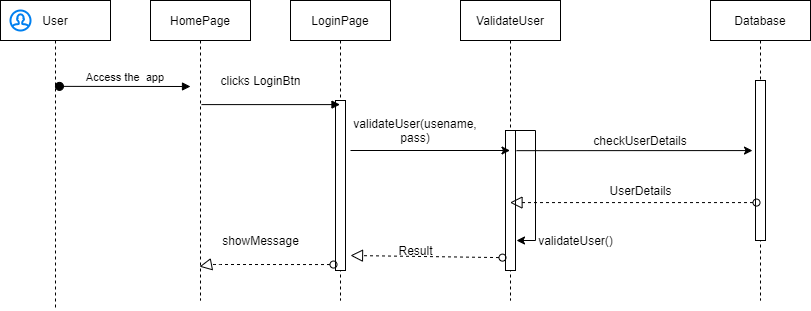

The diagram above was exported from draw.io. Its source (the exported page's mxGraphModel, read from the mxfile embedded in the PNG):
<mxGraphModel dx="1422" dy="794" grid="1" gridSize="10" guides="1" tooltips="1" connect="1" arrows="1" fold="1" page="1" pageScale="1" pageWidth="850" pageHeight="1100" math="0" shadow="0">
  <root>
    <mxCell id="0" />
    <mxCell id="1" parent="0" />
    <mxCell id="3nuBFxr9cyL0pnOWT2aG-1" value="LoginPage" style="shape=umlLifeline;perimeter=lifelinePerimeter;container=1;collapsible=0;recursiveResize=0;rounded=0;shadow=0;strokeWidth=1;" parent="1" vertex="1">
      <mxGeometry x="300" y="60" width="100" height="300" as="geometry" />
    </mxCell>
    <mxCell id="3nuBFxr9cyL0pnOWT2aG-2" value="" style="points=[];perimeter=orthogonalPerimeter;rounded=0;shadow=0;strokeWidth=1;" parent="3nuBFxr9cyL0pnOWT2aG-1" vertex="1">
      <mxGeometry x="45" y="100" width="10" height="170" as="geometry" />
    </mxCell>
    <mxCell id="3nuBFxr9cyL0pnOWT2aG-5" value="ValidateUser" style="shape=umlLifeline;perimeter=lifelinePerimeter;container=1;collapsible=0;recursiveResize=0;rounded=0;shadow=0;strokeWidth=1;" parent="1" vertex="1">
      <mxGeometry x="470" y="60" width="100" height="300" as="geometry" />
    </mxCell>
    <mxCell id="qn2lmH-BmB1jkS4wCp4a-16" value="" style="rounded=0;whiteSpace=wrap;html=1;" vertex="1" parent="3nuBFxr9cyL0pnOWT2aG-5">
      <mxGeometry x="45" y="130" width="10" height="140" as="geometry" />
    </mxCell>
    <mxCell id="qn2lmH-BmB1jkS4wCp4a-25" style="edgeStyle=orthogonalEdgeStyle;rounded=0;orthogonalLoop=1;jettySize=auto;html=1;" edge="1" parent="3nuBFxr9cyL0pnOWT2aG-5" source="qn2lmH-BmB1jkS4wCp4a-16">
      <mxGeometry relative="1" as="geometry">
        <mxPoint x="56" y="240" as="targetPoint" />
        <Array as="points">
          <mxPoint x="50" y="130" />
          <mxPoint x="75" y="130" />
          <mxPoint x="75" y="240" />
          <mxPoint x="56" y="240" />
        </Array>
      </mxGeometry>
    </mxCell>
    <mxCell id="3nuBFxr9cyL0pnOWT2aG-3" value="Access the  app" style="verticalAlign=bottom;startArrow=oval;endArrow=block;startSize=8;shadow=0;strokeWidth=1;exitX=0.536;exitY=0.277;exitDx=0;exitDy=0;exitPerimeter=0;" parent="1" edge="1" source="qn2lmH-BmB1jkS4wCp4a-5">
      <mxGeometry relative="1" as="geometry">
        <mxPoint x="110" y="150" as="sourcePoint" />
        <mxPoint x="200" y="146" as="targetPoint" />
      </mxGeometry>
    </mxCell>
    <mxCell id="qn2lmH-BmB1jkS4wCp4a-5" value="User" style="shape=umlLifeline;perimeter=lifelinePerimeter;container=1;collapsible=0;recursiveResize=0;rounded=0;shadow=0;strokeWidth=1;" vertex="1" parent="1">
      <mxGeometry x="10" y="60" width="110" height="310" as="geometry" />
    </mxCell>
    <mxCell id="qn2lmH-BmB1jkS4wCp4a-10" value="" style="html=1;verticalLabelPosition=bottom;align=center;labelBackgroundColor=#ffffff;verticalAlign=top;strokeWidth=2;strokeColor=#0080F0;shadow=0;dashed=0;shape=mxgraph.ios7.icons.user;" vertex="1" parent="qn2lmH-BmB1jkS4wCp4a-5">
      <mxGeometry x="10" y="10" width="20" height="20" as="geometry" />
    </mxCell>
    <mxCell id="qn2lmH-BmB1jkS4wCp4a-12" style="edgeStyle=orthogonalEdgeStyle;rounded=0;orthogonalLoop=1;jettySize=auto;html=1;" edge="1" parent="1" target="3nuBFxr9cyL0pnOWT2aG-5">
      <mxGeometry relative="1" as="geometry">
        <mxPoint x="360" y="210" as="sourcePoint" />
      </mxGeometry>
    </mxCell>
    <mxCell id="qn2lmH-BmB1jkS4wCp4a-13" value="validateUser(usename, pass)" style="text;html=1;strokeColor=none;fillColor=none;align=center;verticalAlign=middle;whiteSpace=wrap;rounded=0;" vertex="1" parent="1">
      <mxGeometry x="400" y="180" width="50" height="20" as="geometry" />
    </mxCell>
    <mxCell id="qn2lmH-BmB1jkS4wCp4a-14" value="Database" style="shape=umlLifeline;perimeter=lifelinePerimeter;container=1;collapsible=0;recursiveResize=0;rounded=0;shadow=0;strokeWidth=1;" vertex="1" parent="1">
      <mxGeometry x="720" y="60" width="100" height="300" as="geometry" />
    </mxCell>
    <mxCell id="qn2lmH-BmB1jkS4wCp4a-15" value="" style="points=[];perimeter=orthogonalPerimeter;rounded=0;shadow=0;strokeWidth=1;" vertex="1" parent="qn2lmH-BmB1jkS4wCp4a-14">
      <mxGeometry x="45" y="80" width="10" height="160" as="geometry" />
    </mxCell>
    <mxCell id="qn2lmH-BmB1jkS4wCp4a-17" value="" style="endArrow=classic;html=1;exitX=1.1;exitY=0.144;exitDx=0;exitDy=0;exitPerimeter=0;entryX=-0.3;entryY=0.438;entryDx=0;entryDy=0;entryPerimeter=0;" edge="1" parent="1" source="qn2lmH-BmB1jkS4wCp4a-16" target="qn2lmH-BmB1jkS4wCp4a-15">
      <mxGeometry width="50" height="50" relative="1" as="geometry">
        <mxPoint x="340" y="520" as="sourcePoint" />
        <mxPoint x="390" y="470" as="targetPoint" />
      </mxGeometry>
    </mxCell>
    <mxCell id="qn2lmH-BmB1jkS4wCp4a-18" value="checkUserDetails" style="text;html=1;strokeColor=none;fillColor=none;align=center;verticalAlign=middle;whiteSpace=wrap;rounded=0;" vertex="1" parent="1">
      <mxGeometry x="630" y="190" width="40" height="20" as="geometry" />
    </mxCell>
    <mxCell id="qn2lmH-BmB1jkS4wCp4a-19" value="" style="startArrow=oval;startFill=0;startSize=7;endArrow=block;endFill=0;endSize=10;dashed=1;html=1;exitX=0.1;exitY=0.763;exitDx=0;exitDy=0;exitPerimeter=0;" edge="1" parent="1" source="qn2lmH-BmB1jkS4wCp4a-15" target="3nuBFxr9cyL0pnOWT2aG-5">
      <mxGeometry width="100" relative="1" as="geometry">
        <mxPoint x="310" y="450" as="sourcePoint" />
        <mxPoint x="520" y="270" as="targetPoint" />
      </mxGeometry>
    </mxCell>
    <mxCell id="qn2lmH-BmB1jkS4wCp4a-20" value="UserDetails" style="text;html=1;align=center;verticalAlign=middle;resizable=0;points=[];autosize=1;" vertex="1" parent="1">
      <mxGeometry x="610" y="240" width="80" height="20" as="geometry" />
    </mxCell>
    <mxCell id="qn2lmH-BmB1jkS4wCp4a-22" value="validateUser()" style="text;html=1;align=center;verticalAlign=middle;resizable=0;points=[];autosize=1;" vertex="1" parent="1">
      <mxGeometry x="540" y="290" width="90" height="20" as="geometry" />
    </mxCell>
    <mxCell id="qn2lmH-BmB1jkS4wCp4a-26" value="" style="startArrow=oval;startFill=0;startSize=7;endArrow=block;endFill=0;endSize=10;dashed=1;html=1;exitX=-0.3;exitY=0.908;exitDx=0;exitDy=0;exitPerimeter=0;" edge="1" parent="1" source="qn2lmH-BmB1jkS4wCp4a-16">
      <mxGeometry width="100" relative="1" as="geometry">
        <mxPoint x="460" y="320" as="sourcePoint" />
        <mxPoint x="360" y="315" as="targetPoint" />
        <Array as="points" />
      </mxGeometry>
    </mxCell>
    <mxCell id="qn2lmH-BmB1jkS4wCp4a-27" value="Result" style="text;html=1;align=center;verticalAlign=middle;resizable=0;points=[];autosize=1;" vertex="1" parent="1">
      <mxGeometry x="400" y="300" width="50" height="20" as="geometry" />
    </mxCell>
    <mxCell id="qn2lmH-BmB1jkS4wCp4a-28" value="" style="startArrow=oval;startFill=0;startSize=7;endArrow=block;endFill=0;endSize=10;dashed=1;html=1;exitX=-0.2;exitY=0.965;exitDx=0;exitDy=0;exitPerimeter=0;entryX=0.49;entryY=0.887;entryDx=0;entryDy=0;entryPerimeter=0;" edge="1" parent="1" source="3nuBFxr9cyL0pnOWT2aG-2" target="qn2lmH-BmB1jkS4wCp4a-30">
      <mxGeometry width="100" relative="1" as="geometry">
        <mxPoint x="180" y="338" as="sourcePoint" />
        <mxPoint x="20" y="319.49999999999994" as="targetPoint" />
        <Array as="points">
          <mxPoint x="220" y="324" />
        </Array>
      </mxGeometry>
    </mxCell>
    <mxCell id="qn2lmH-BmB1jkS4wCp4a-29" value="showMessage" style="text;html=1;align=center;verticalAlign=middle;resizable=0;points=[];autosize=1;" vertex="1" parent="1">
      <mxGeometry x="225" y="290" width="90" height="20" as="geometry" />
    </mxCell>
    <mxCell id="qn2lmH-BmB1jkS4wCp4a-30" value="HomePage" style="shape=umlLifeline;perimeter=lifelinePerimeter;container=1;collapsible=0;recursiveResize=0;rounded=0;shadow=0;strokeWidth=1;" vertex="1" parent="1">
      <mxGeometry x="160" y="60" width="100" height="300" as="geometry" />
    </mxCell>
    <mxCell id="qn2lmH-BmB1jkS4wCp4a-34" value="" style="endArrow=block;endFill=1;endSize=6;html=1;exitX=0.51;exitY=0.347;exitDx=0;exitDy=0;exitPerimeter=0;" edge="1" parent="1" source="qn2lmH-BmB1jkS4wCp4a-30" target="3nuBFxr9cyL0pnOWT2aG-1">
      <mxGeometry width="100" relative="1" as="geometry">
        <mxPoint x="217" y="161" as="sourcePoint" />
        <mxPoint x="390" y="440" as="targetPoint" />
      </mxGeometry>
    </mxCell>
    <mxCell id="qn2lmH-BmB1jkS4wCp4a-35" value="clicks LoginBtn" style="text;html=1;align=center;verticalAlign=middle;resizable=0;points=[];autosize=1;" vertex="1" parent="1">
      <mxGeometry x="220" y="130" width="100" height="20" as="geometry" />
    </mxCell>
  </root>
</mxGraphModel>